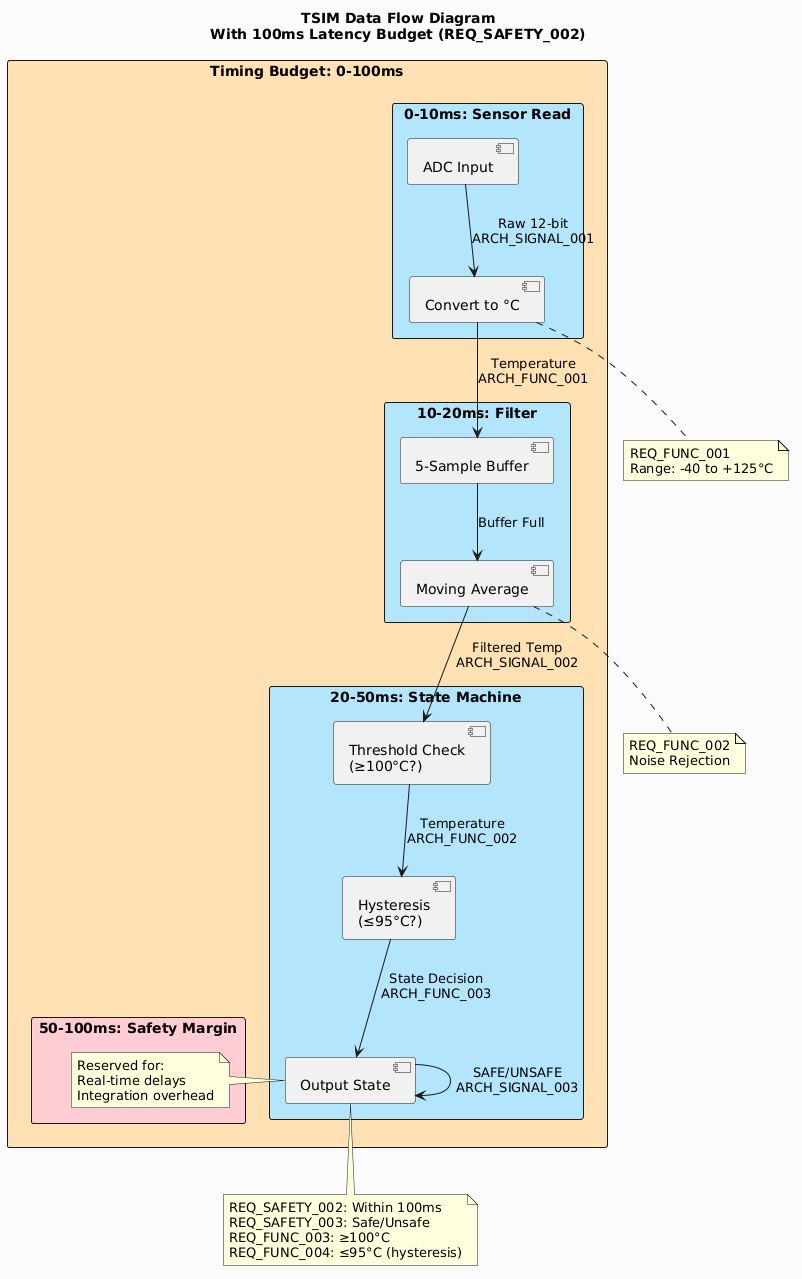

The diagram above was rendered by PlantUML. Its source (embedded in the PNG):
@startuml TSIM_DataFlow
!define PROCESS_COLOR #B3E5FC
!define STORE_COLOR #C8E6C9
!define DATA_COLOR #FFF9C4

skinparam backgroundColor #FAFAFA

title TSIM Data Flow Diagram\nWith 100ms Latency Budget (REQ_SAFETY_002)

rectangle "Timing Budget: 0-100ms" #FFE0B2 {
	rectangle "0-10ms: Sensor Read" #B3E5FC {
		component "ADC Input" as ADC1
		component "Convert to °C" as Conv
	}
    
	rectangle "10-20ms: Filter" #B3E5FC {
		component "5-Sample Buffer" as Buf
		component "Moving Average" as Avg
	}
    
	rectangle "20-50ms: State Machine" #B3E5FC {
		component "Threshold Check\n(≥100°C?)" as Thresh
		component "Hysteresis\n(≤95°C?)" as Hyst
		component "Output State" as Out
	}
    
	rectangle "50-100ms: Safety Margin" #FFCDD2 {
		note right
			Reserved for:
			Real-time delays
			Integration overhead
		end note
	}
}

ADC1 --> Conv : Raw 12-bit\nARCH_SIGNAL_001
Conv --> Buf : Temperature\nARCH_FUNC_001
Buf --> Avg : Buffer Full
Avg --> Thresh : Filtered Temp\nARCH_SIGNAL_002
Thresh --> Hyst : Temperature\nARCH_FUNC_002
Hyst --> Out : State Decision\nARCH_FUNC_003
Out --> Out : SAFE/UNSAFE\nARCH_SIGNAL_003

note bottom of Conv
	REQ_FUNC_001
	Range: -40 to +125°C
end note

note bottom of Avg
	REQ_FUNC_002
	Noise Rejection
end note

note bottom of Out
	REQ_SAFETY_002: Within 100ms
	REQ_SAFETY_003: Safe/Unsafe
	REQ_FUNC_003: ≥100°C
	REQ_FUNC_004: ≤95°C (hysteresis)
end note

@enduml